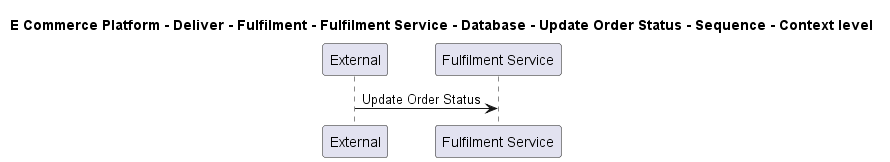

The diagram above was rendered by PlantUML. Its source (embedded in the PNG):
@startuml

title E Commerce Platform - Deliver - Fulfilment - Fulfilment Service - Database - Update Order Status - Sequence - Context level

participant "External" as C4InterFlow.SoftwareSystems.ExternalSystem
participant "Fulfilment Service" as ECommercePlatform.Deliver.Fulfilment.SoftwareSystems.FulfilmentService

C4InterFlow.SoftwareSystems.ExternalSystem -> ECommercePlatform.Deliver.Fulfilment.SoftwareSystems.FulfilmentService : Update Order Status


@enduml